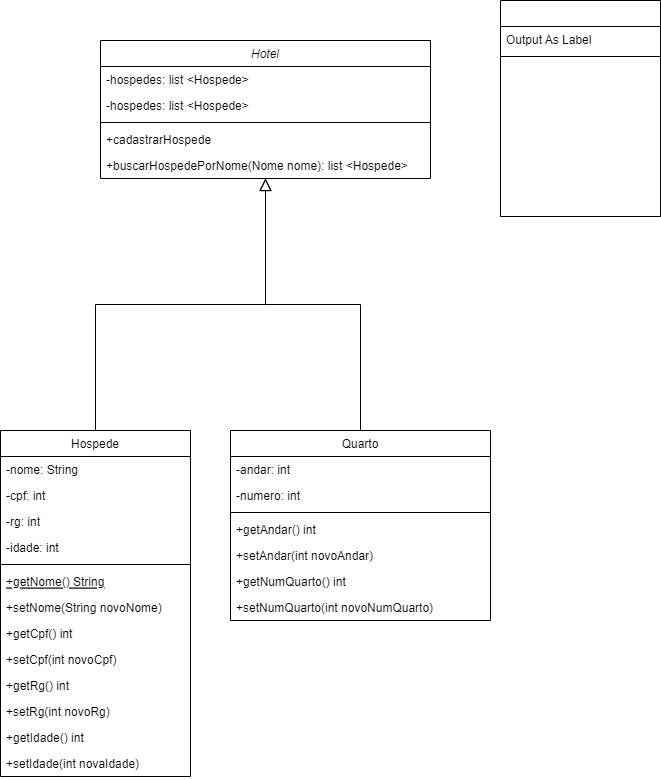

The diagram above was exported from draw.io. Its source (the exported page's mxGraphModel, read from the mxfile embedded in the PNG):
<mxGraphModel dx="1381" dy="795" grid="1" gridSize="10" guides="1" tooltips="1" connect="1" arrows="1" fold="1" page="1" pageScale="1" pageWidth="827" pageHeight="1169" math="0" shadow="0">
  <root>
    <mxCell id="WIyWlLk6GJQsqaUBKTNV-0" />
    <mxCell id="WIyWlLk6GJQsqaUBKTNV-1" parent="WIyWlLk6GJQsqaUBKTNV-0" />
    <mxCell id="zkfFHV4jXpPFQw0GAbJ--0" value="Hotel" style="swimlane;fontStyle=2;align=center;verticalAlign=top;childLayout=stackLayout;horizontal=1;startSize=26;horizontalStack=0;resizeParent=1;resizeLast=0;collapsible=1;marginBottom=0;rounded=0;shadow=0;strokeWidth=1;" parent="WIyWlLk6GJQsqaUBKTNV-1" vertex="1">
      <mxGeometry x="220" y="120" width="330" height="138" as="geometry">
        <mxRectangle x="230" y="140" width="160" height="26" as="alternateBounds" />
      </mxGeometry>
    </mxCell>
    <mxCell id="zkfFHV4jXpPFQw0GAbJ--1" value="-hospedes: list &lt;Hospede&gt;" style="text;align=left;verticalAlign=top;spacingLeft=4;spacingRight=4;overflow=hidden;rotatable=0;points=[[0,0.5],[1,0.5]];portConstraint=eastwest;" parent="zkfFHV4jXpPFQw0GAbJ--0" vertex="1">
      <mxGeometry y="26" width="330" height="26" as="geometry" />
    </mxCell>
    <mxCell id="3fsN7rCzEiaUY-VTqtch-15" value="-hospedes: list &lt;Hospede&gt;" style="text;align=left;verticalAlign=top;spacingLeft=4;spacingRight=4;overflow=hidden;rotatable=0;points=[[0,0.5],[1,0.5]];portConstraint=eastwest;" vertex="1" parent="zkfFHV4jXpPFQw0GAbJ--0">
      <mxGeometry y="52" width="330" height="26" as="geometry" />
    </mxCell>
    <mxCell id="zkfFHV4jXpPFQw0GAbJ--4" value="" style="line;html=1;strokeWidth=1;align=left;verticalAlign=middle;spacingTop=-1;spacingLeft=3;spacingRight=3;rotatable=0;labelPosition=right;points=[];portConstraint=eastwest;" parent="zkfFHV4jXpPFQw0GAbJ--0" vertex="1">
      <mxGeometry y="78" width="330" height="8" as="geometry" />
    </mxCell>
    <mxCell id="zkfFHV4jXpPFQw0GAbJ--5" value="+cadastrarHospede" style="text;align=left;verticalAlign=top;spacingLeft=4;spacingRight=4;overflow=hidden;rotatable=0;points=[[0,0.5],[1,0.5]];portConstraint=eastwest;" parent="zkfFHV4jXpPFQw0GAbJ--0" vertex="1">
      <mxGeometry y="86" width="330" height="26" as="geometry" />
    </mxCell>
    <mxCell id="3fsN7rCzEiaUY-VTqtch-0" value="+buscarHospedePorNome(Nome nome): list &lt;Hospede&gt; " style="text;align=left;verticalAlign=top;spacingLeft=4;spacingRight=4;overflow=hidden;rotatable=0;points=[[0,0.5],[1,0.5]];portConstraint=eastwest;" vertex="1" parent="zkfFHV4jXpPFQw0GAbJ--0">
      <mxGeometry y="112" width="330" height="26" as="geometry" />
    </mxCell>
    <mxCell id="zkfFHV4jXpPFQw0GAbJ--6" value="Hospede" style="swimlane;fontStyle=0;align=center;verticalAlign=top;childLayout=stackLayout;horizontal=1;startSize=26;horizontalStack=0;resizeParent=1;resizeLast=0;collapsible=1;marginBottom=0;rounded=0;shadow=0;strokeWidth=1;" parent="WIyWlLk6GJQsqaUBKTNV-1" vertex="1">
      <mxGeometry x="120" y="510" width="190" height="346" as="geometry">
        <mxRectangle x="130" y="380" width="160" height="26" as="alternateBounds" />
      </mxGeometry>
    </mxCell>
    <mxCell id="3fsN7rCzEiaUY-VTqtch-3" value="-nome: String" style="text;align=left;verticalAlign=top;spacingLeft=4;spacingRight=4;overflow=hidden;rotatable=0;points=[[0,0.5],[1,0.5]];portConstraint=eastwest;" vertex="1" parent="zkfFHV4jXpPFQw0GAbJ--6">
      <mxGeometry y="26" width="190" height="26" as="geometry" />
    </mxCell>
    <mxCell id="zkfFHV4jXpPFQw0GAbJ--7" value="-cpf: int" style="text;align=left;verticalAlign=top;spacingLeft=4;spacingRight=4;overflow=hidden;rotatable=0;points=[[0,0.5],[1,0.5]];portConstraint=eastwest;" parent="zkfFHV4jXpPFQw0GAbJ--6" vertex="1">
      <mxGeometry y="52" width="190" height="26" as="geometry" />
    </mxCell>
    <mxCell id="3fsN7rCzEiaUY-VTqtch-2" value="-rg: int" style="text;align=left;verticalAlign=top;spacingLeft=4;spacingRight=4;overflow=hidden;rotatable=0;points=[[0,0.5],[1,0.5]];portConstraint=eastwest;" vertex="1" parent="zkfFHV4jXpPFQw0GAbJ--6">
      <mxGeometry y="78" width="190" height="26" as="geometry" />
    </mxCell>
    <mxCell id="3fsN7rCzEiaUY-VTqtch-1" value="-idade: int" style="text;align=left;verticalAlign=top;spacingLeft=4;spacingRight=4;overflow=hidden;rotatable=0;points=[[0,0.5],[1,0.5]];portConstraint=eastwest;" vertex="1" parent="zkfFHV4jXpPFQw0GAbJ--6">
      <mxGeometry y="104" width="190" height="26" as="geometry" />
    </mxCell>
    <mxCell id="zkfFHV4jXpPFQw0GAbJ--9" value="" style="line;html=1;strokeWidth=1;align=left;verticalAlign=middle;spacingTop=-1;spacingLeft=3;spacingRight=3;rotatable=0;labelPosition=right;points=[];portConstraint=eastwest;" parent="zkfFHV4jXpPFQw0GAbJ--6" vertex="1">
      <mxGeometry y="130" width="190" height="8" as="geometry" />
    </mxCell>
    <mxCell id="zkfFHV4jXpPFQw0GAbJ--10" value="+getNome() String" style="text;align=left;verticalAlign=top;spacingLeft=4;spacingRight=4;overflow=hidden;rotatable=0;points=[[0,0.5],[1,0.5]];portConstraint=eastwest;fontStyle=4" parent="zkfFHV4jXpPFQw0GAbJ--6" vertex="1">
      <mxGeometry y="138" width="190" height="26" as="geometry" />
    </mxCell>
    <mxCell id="zkfFHV4jXpPFQw0GAbJ--11" value="+setNome(String novoNome)" style="text;align=left;verticalAlign=top;spacingLeft=4;spacingRight=4;overflow=hidden;rotatable=0;points=[[0,0.5],[1,0.5]];portConstraint=eastwest;" parent="zkfFHV4jXpPFQw0GAbJ--6" vertex="1">
      <mxGeometry y="164" width="190" height="26" as="geometry" />
    </mxCell>
    <mxCell id="3fsN7rCzEiaUY-VTqtch-4" value="+getCpf() int" style="text;align=left;verticalAlign=top;spacingLeft=4;spacingRight=4;overflow=hidden;rotatable=0;points=[[0,0.5],[1,0.5]];portConstraint=eastwest;" vertex="1" parent="zkfFHV4jXpPFQw0GAbJ--6">
      <mxGeometry y="190" width="190" height="26" as="geometry" />
    </mxCell>
    <mxCell id="3fsN7rCzEiaUY-VTqtch-5" value="+setCpf(int novoCpf)" style="text;align=left;verticalAlign=top;spacingLeft=4;spacingRight=4;overflow=hidden;rotatable=0;points=[[0,0.5],[1,0.5]];portConstraint=eastwest;" vertex="1" parent="zkfFHV4jXpPFQw0GAbJ--6">
      <mxGeometry y="216" width="190" height="26" as="geometry" />
    </mxCell>
    <mxCell id="3fsN7rCzEiaUY-VTqtch-6" value="+getRg() int" style="text;align=left;verticalAlign=top;spacingLeft=4;spacingRight=4;overflow=hidden;rotatable=0;points=[[0,0.5],[1,0.5]];portConstraint=eastwest;" vertex="1" parent="zkfFHV4jXpPFQw0GAbJ--6">
      <mxGeometry y="242" width="190" height="26" as="geometry" />
    </mxCell>
    <mxCell id="3fsN7rCzEiaUY-VTqtch-7" value="+setRg(int novoRg)" style="text;align=left;verticalAlign=top;spacingLeft=4;spacingRight=4;overflow=hidden;rotatable=0;points=[[0,0.5],[1,0.5]];portConstraint=eastwest;" vertex="1" parent="zkfFHV4jXpPFQw0GAbJ--6">
      <mxGeometry y="268" width="190" height="26" as="geometry" />
    </mxCell>
    <mxCell id="3fsN7rCzEiaUY-VTqtch-8" value="+getIdade() int" style="text;align=left;verticalAlign=top;spacingLeft=4;spacingRight=4;overflow=hidden;rotatable=0;points=[[0,0.5],[1,0.5]];portConstraint=eastwest;" vertex="1" parent="zkfFHV4jXpPFQw0GAbJ--6">
      <mxGeometry y="294" width="190" height="26" as="geometry" />
    </mxCell>
    <mxCell id="3fsN7rCzEiaUY-VTqtch-9" value="+setIdade(int novaIdade)" style="text;align=left;verticalAlign=top;spacingLeft=4;spacingRight=4;overflow=hidden;rotatable=0;points=[[0,0.5],[1,0.5]];portConstraint=eastwest;" vertex="1" parent="zkfFHV4jXpPFQw0GAbJ--6">
      <mxGeometry y="320" width="190" height="26" as="geometry" />
    </mxCell>
    <mxCell id="zkfFHV4jXpPFQw0GAbJ--12" value="" style="endArrow=block;endSize=10;endFill=0;shadow=0;strokeWidth=1;rounded=0;edgeStyle=elbowEdgeStyle;elbow=vertical;" parent="WIyWlLk6GJQsqaUBKTNV-1" source="zkfFHV4jXpPFQw0GAbJ--6" target="zkfFHV4jXpPFQw0GAbJ--0" edge="1">
      <mxGeometry width="160" relative="1" as="geometry">
        <mxPoint x="200" y="203" as="sourcePoint" />
        <mxPoint x="200" y="203" as="targetPoint" />
      </mxGeometry>
    </mxCell>
    <mxCell id="zkfFHV4jXpPFQw0GAbJ--13" value="Quarto" style="swimlane;fontStyle=0;align=center;verticalAlign=top;childLayout=stackLayout;horizontal=1;startSize=26;horizontalStack=0;resizeParent=1;resizeLast=0;collapsible=1;marginBottom=0;rounded=0;shadow=0;strokeWidth=1;" parent="WIyWlLk6GJQsqaUBKTNV-1" vertex="1">
      <mxGeometry x="350" y="510" width="260" height="190" as="geometry">
        <mxRectangle x="340" y="380" width="170" height="26" as="alternateBounds" />
      </mxGeometry>
    </mxCell>
    <mxCell id="zkfFHV4jXpPFQw0GAbJ--14" value="-andar: int" style="text;align=left;verticalAlign=top;spacingLeft=4;spacingRight=4;overflow=hidden;rotatable=0;points=[[0,0.5],[1,0.5]];portConstraint=eastwest;" parent="zkfFHV4jXpPFQw0GAbJ--13" vertex="1">
      <mxGeometry y="26" width="260" height="26" as="geometry" />
    </mxCell>
    <mxCell id="3fsN7rCzEiaUY-VTqtch-10" value="-numero: int" style="text;align=left;verticalAlign=top;spacingLeft=4;spacingRight=4;overflow=hidden;rotatable=0;points=[[0,0.5],[1,0.5]];portConstraint=eastwest;" vertex="1" parent="zkfFHV4jXpPFQw0GAbJ--13">
      <mxGeometry y="52" width="260" height="26" as="geometry" />
    </mxCell>
    <mxCell id="zkfFHV4jXpPFQw0GAbJ--15" value="" style="line;html=1;strokeWidth=1;align=left;verticalAlign=middle;spacingTop=-1;spacingLeft=3;spacingRight=3;rotatable=0;labelPosition=right;points=[];portConstraint=eastwest;" parent="zkfFHV4jXpPFQw0GAbJ--13" vertex="1">
      <mxGeometry y="78" width="260" height="8" as="geometry" />
    </mxCell>
    <mxCell id="3fsN7rCzEiaUY-VTqtch-11" value="+getAndar() int" style="text;align=left;verticalAlign=top;spacingLeft=4;spacingRight=4;overflow=hidden;rotatable=0;points=[[0,0.5],[1,0.5]];portConstraint=eastwest;" vertex="1" parent="zkfFHV4jXpPFQw0GAbJ--13">
      <mxGeometry y="86" width="260" height="26" as="geometry" />
    </mxCell>
    <mxCell id="3fsN7rCzEiaUY-VTqtch-12" value="+setAndar(int novoAndar)" style="text;align=left;verticalAlign=top;spacingLeft=4;spacingRight=4;overflow=hidden;rotatable=0;points=[[0,0.5],[1,0.5]];portConstraint=eastwest;" vertex="1" parent="zkfFHV4jXpPFQw0GAbJ--13">
      <mxGeometry y="112" width="260" height="26" as="geometry" />
    </mxCell>
    <mxCell id="3fsN7rCzEiaUY-VTqtch-13" value="+getNumQuarto() int" style="text;align=left;verticalAlign=top;spacingLeft=4;spacingRight=4;overflow=hidden;rotatable=0;points=[[0,0.5],[1,0.5]];portConstraint=eastwest;" vertex="1" parent="zkfFHV4jXpPFQw0GAbJ--13">
      <mxGeometry y="138" width="260" height="26" as="geometry" />
    </mxCell>
    <mxCell id="3fsN7rCzEiaUY-VTqtch-14" value="+setNumQuarto(int novoNumQuarto) " style="text;align=left;verticalAlign=top;spacingLeft=4;spacingRight=4;overflow=hidden;rotatable=0;points=[[0,0.5],[1,0.5]];portConstraint=eastwest;" vertex="1" parent="zkfFHV4jXpPFQw0GAbJ--13">
      <mxGeometry y="164" width="260" height="26" as="geometry" />
    </mxCell>
    <mxCell id="zkfFHV4jXpPFQw0GAbJ--16" value="" style="endArrow=block;endSize=10;endFill=0;shadow=0;strokeWidth=1;rounded=0;edgeStyle=elbowEdgeStyle;elbow=vertical;" parent="WIyWlLk6GJQsqaUBKTNV-1" source="zkfFHV4jXpPFQw0GAbJ--13" target="zkfFHV4jXpPFQw0GAbJ--0" edge="1">
      <mxGeometry width="160" relative="1" as="geometry">
        <mxPoint x="210" y="373" as="sourcePoint" />
        <mxPoint x="310" y="271" as="targetPoint" />
      </mxGeometry>
    </mxCell>
    <mxCell id="zkfFHV4jXpPFQw0GAbJ--17" value="" style="swimlane;fontStyle=0;align=center;verticalAlign=top;childLayout=stackLayout;horizontal=1;startSize=26;horizontalStack=0;resizeParent=1;resizeLast=0;collapsible=1;marginBottom=0;rounded=0;shadow=0;strokeWidth=1;" parent="WIyWlLk6GJQsqaUBKTNV-1" vertex="1">
      <mxGeometry x="620" y="80" width="160" height="216" as="geometry">
        <mxRectangle x="550" y="140" width="160" height="26" as="alternateBounds" />
      </mxGeometry>
    </mxCell>
    <mxCell id="zkfFHV4jXpPFQw0GAbJ--25" value="Output As Label" style="text;align=left;verticalAlign=top;spacingLeft=4;spacingRight=4;overflow=hidden;rotatable=0;points=[[0,0.5],[1,0.5]];portConstraint=eastwest;" parent="zkfFHV4jXpPFQw0GAbJ--17" vertex="1">
      <mxGeometry y="26" width="160" height="26" as="geometry" />
    </mxCell>
    <mxCell id="zkfFHV4jXpPFQw0GAbJ--23" value="" style="line;html=1;strokeWidth=1;align=left;verticalAlign=middle;spacingTop=-1;spacingLeft=3;spacingRight=3;rotatable=0;labelPosition=right;points=[];portConstraint=eastwest;" parent="zkfFHV4jXpPFQw0GAbJ--17" vertex="1">
      <mxGeometry y="52" width="160" height="8" as="geometry" />
    </mxCell>
  </root>
</mxGraphModel>